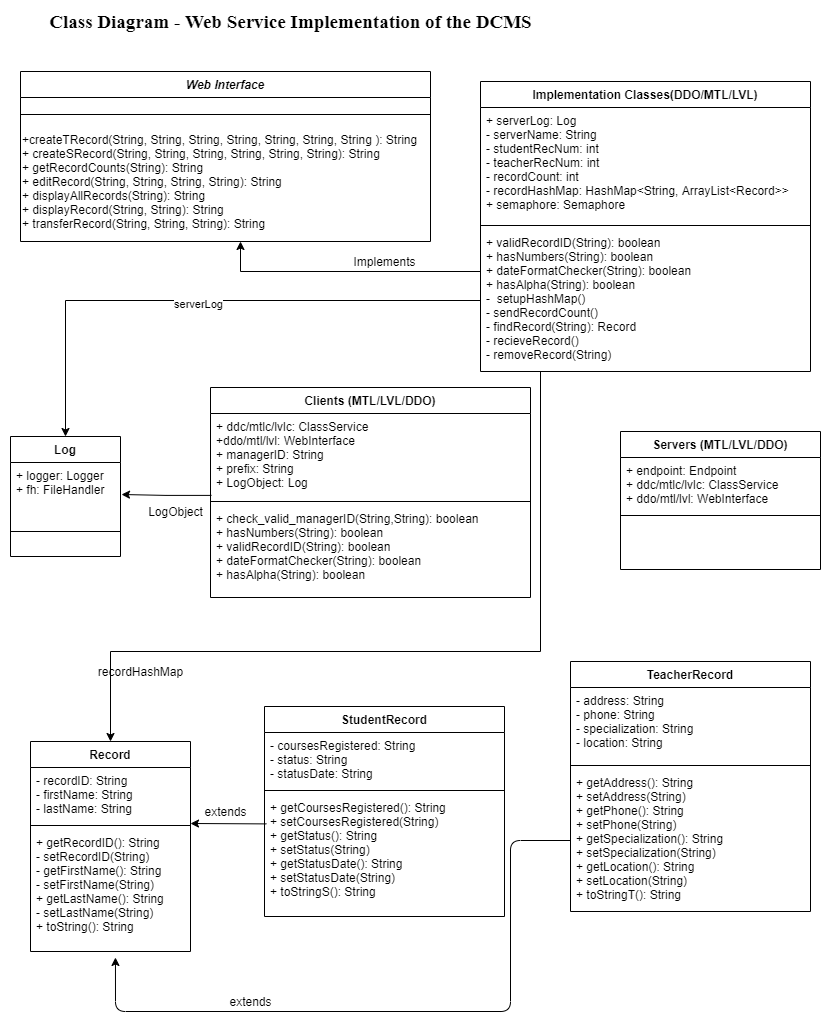

The diagram above was exported from draw.io. Its source (the exported page's mxGraphModel, read from the mxfile embedded in the PNG):
<mxGraphModel dx="868" dy="482" grid="1" gridSize="10" guides="1" tooltips="1" connect="1" arrows="1" fold="1" page="1" pageScale="1" pageWidth="827" pageHeight="1169" math="0" shadow="0">
  <root>
    <mxCell id="WIyWlLk6GJQsqaUBKTNV-0" />
    <mxCell id="WIyWlLk6GJQsqaUBKTNV-1" parent="WIyWlLk6GJQsqaUBKTNV-0" />
    <mxCell id="zkfFHV4jXpPFQw0GAbJ--0" value="Servers (MTL/LVL/DDO)" style="swimlane;fontStyle=1;align=center;verticalAlign=top;childLayout=stackLayout;horizontal=1;startSize=26;horizontalStack=0;resizeParent=1;resizeLast=0;collapsible=1;marginBottom=0;rounded=0;shadow=0;strokeWidth=1;" parent="WIyWlLk6GJQsqaUBKTNV-1" vertex="1">
      <mxGeometry x="610" y="460" width="200" height="138" as="geometry">
        <mxRectangle x="230" y="140" width="160" height="26" as="alternateBounds" />
      </mxGeometry>
    </mxCell>
    <mxCell id="zkfFHV4jXpPFQw0GAbJ--1" value="+ endpoint: Endpoint &#10;+ ddc/mtlc/lvlc: ClassService&#10;+ ddo/mtl/lvl: WebInterface" style="text;align=left;verticalAlign=top;spacingLeft=4;spacingRight=4;overflow=hidden;rotatable=0;points=[[0,0.5],[1,0.5]];portConstraint=eastwest;" parent="zkfFHV4jXpPFQw0GAbJ--0" vertex="1">
      <mxGeometry y="26" width="200" height="54" as="geometry" />
    </mxCell>
    <mxCell id="zkfFHV4jXpPFQw0GAbJ--4" value="" style="line;html=1;strokeWidth=1;align=left;verticalAlign=middle;spacingTop=-1;spacingLeft=3;spacingRight=3;rotatable=0;labelPosition=right;points=[];portConstraint=eastwest;" parent="zkfFHV4jXpPFQw0GAbJ--0" vertex="1">
      <mxGeometry y="80" width="200" height="8" as="geometry" />
    </mxCell>
    <mxCell id="oMSjItsNH8fhoaAR24-n-0" value="Web Interface" style="swimlane;fontStyle=3;align=center;verticalAlign=top;childLayout=stackLayout;horizontal=1;startSize=26;horizontalStack=0;resizeParent=1;resizeLast=0;collapsible=1;marginBottom=0;rounded=0;shadow=0;strokeWidth=1;" parent="WIyWlLk6GJQsqaUBKTNV-1" vertex="1">
      <mxGeometry x="10" y="100" width="410" height="170" as="geometry">
        <mxRectangle x="230" y="140" width="160" height="26" as="alternateBounds" />
      </mxGeometry>
    </mxCell>
    <mxCell id="oMSjItsNH8fhoaAR24-n-4" value="" style="line;html=1;strokeWidth=1;align=left;verticalAlign=middle;spacingTop=-1;spacingLeft=3;spacingRight=3;rotatable=0;labelPosition=right;points=[];portConstraint=eastwest;" parent="oMSjItsNH8fhoaAR24-n-0" vertex="1">
      <mxGeometry y="26" width="410" height="34" as="geometry" />
    </mxCell>
    <mxCell id="oMSjItsNH8fhoaAR24-n-8" value="+createTRecord(String, String, String, String, String, String, String ): String&lt;br&gt;+ createSRecord(String, String, String, String, String, String): String&lt;br&gt;+ getRecordCounts(String): String&lt;br&gt;+ editRecord(String, String, String, String): String&lt;br&gt;+ displayAllRecords(String): String&lt;br&gt;+ displayRecord(String, String): String&lt;br&gt;+ transferRecord(String, String, String): String" style="text;html=1;align=left;verticalAlign=middle;resizable=0;points=[];autosize=1;strokeColor=none;" parent="oMSjItsNH8fhoaAR24-n-0" vertex="1">
      <mxGeometry y="60" width="410" height="100" as="geometry" />
    </mxCell>
    <mxCell id="4WRGoV9ltsuoquAVzkkB-59" style="edgeStyle=orthogonalEdgeStyle;rounded=0;orthogonalLoop=1;jettySize=auto;html=1;exitX=0.003;exitY=0.975;exitDx=0;exitDy=0;exitPerimeter=0;" parent="WIyWlLk6GJQsqaUBKTNV-1" source="4WRGoV9ltsuoquAVzkkB-20" edge="1">
      <mxGeometry relative="1" as="geometry">
        <mxPoint x="111" y="523" as="targetPoint" />
      </mxGeometry>
    </mxCell>
    <mxCell id="4WRGoV9ltsuoquAVzkkB-19" value="Clients (MTL/LVL/DDO)" style="swimlane;fontStyle=1;align=center;verticalAlign=top;childLayout=stackLayout;horizontal=1;startSize=26;horizontalStack=0;resizeParent=1;resizeParentMax=0;resizeLast=0;collapsible=1;marginBottom=0;" parent="WIyWlLk6GJQsqaUBKTNV-1" vertex="1">
      <mxGeometry x="200" y="416" width="320" height="210" as="geometry" />
    </mxCell>
    <mxCell id="4WRGoV9ltsuoquAVzkkB-20" value="+ ddc/mtlc/lvlc: ClassService&#10;+ddo/mtl/lvl: WebInterface&#10;+ managerID: String&#10;+ prefix: String&#10;+ LogObject: Log&#10;" style="text;strokeColor=none;fillColor=none;align=left;verticalAlign=top;spacingLeft=4;spacingRight=4;overflow=hidden;rotatable=0;points=[[0,0.5],[1,0.5]];portConstraint=eastwest;" parent="4WRGoV9ltsuoquAVzkkB-19" vertex="1">
      <mxGeometry y="26" width="320" height="84" as="geometry" />
    </mxCell>
    <mxCell id="4WRGoV9ltsuoquAVzkkB-21" value="" style="line;strokeWidth=1;fillColor=none;align=left;verticalAlign=middle;spacingTop=-1;spacingLeft=3;spacingRight=3;rotatable=0;labelPosition=right;points=[];portConstraint=eastwest;" parent="4WRGoV9ltsuoquAVzkkB-19" vertex="1">
      <mxGeometry y="110" width="320" height="8" as="geometry" />
    </mxCell>
    <mxCell id="4WRGoV9ltsuoquAVzkkB-22" value="+ check_valid_managerID(String,String): boolean&#10;+ hasNumbers(String): boolean&#10;+ validRecordID(String): boolean&#10;+ dateFormatChecker(String): boolean&#10;+ hasAlpha(String): boolean&#10;" style="text;strokeColor=none;fillColor=none;align=left;verticalAlign=top;spacingLeft=4;spacingRight=4;overflow=hidden;rotatable=0;points=[[0,0.5],[1,0.5]];portConstraint=eastwest;" parent="4WRGoV9ltsuoquAVzkkB-19" vertex="1">
      <mxGeometry y="118" width="320" height="92" as="geometry" />
    </mxCell>
    <mxCell id="4WRGoV9ltsuoquAVzkkB-32" value="Log" style="swimlane;fontStyle=1;align=center;verticalAlign=top;childLayout=stackLayout;horizontal=1;startSize=26;horizontalStack=0;resizeParent=1;resizeParentMax=0;resizeLast=0;collapsible=1;marginBottom=0;" parent="WIyWlLk6GJQsqaUBKTNV-1" vertex="1">
      <mxGeometry y="465" width="110" height="120" as="geometry" />
    </mxCell>
    <mxCell id="4WRGoV9ltsuoquAVzkkB-33" value="+ logger: Logger&#10;+ fh: FileHandler" style="text;strokeColor=none;fillColor=none;align=left;verticalAlign=top;spacingLeft=4;spacingRight=4;overflow=hidden;rotatable=0;points=[[0,0.5],[1,0.5]];portConstraint=eastwest;" parent="4WRGoV9ltsuoquAVzkkB-32" vertex="1">
      <mxGeometry y="26" width="110" height="44" as="geometry" />
    </mxCell>
    <mxCell id="4WRGoV9ltsuoquAVzkkB-34" value="" style="line;strokeWidth=1;fillColor=none;align=left;verticalAlign=middle;spacingTop=-1;spacingLeft=3;spacingRight=3;rotatable=0;labelPosition=right;points=[];portConstraint=eastwest;" parent="4WRGoV9ltsuoquAVzkkB-32" vertex="1">
      <mxGeometry y="70" width="110" height="50" as="geometry" />
    </mxCell>
    <mxCell id="4WRGoV9ltsuoquAVzkkB-36" value="Record" style="swimlane;fontStyle=1;align=center;verticalAlign=top;childLayout=stackLayout;horizontal=1;startSize=26;horizontalStack=0;resizeParent=1;resizeParentMax=0;resizeLast=0;collapsible=1;marginBottom=0;" parent="WIyWlLk6GJQsqaUBKTNV-1" vertex="1">
      <mxGeometry x="20" y="770" width="160" height="210" as="geometry" />
    </mxCell>
    <mxCell id="4WRGoV9ltsuoquAVzkkB-37" value="- recordID: String&#10;- firstName: String&#10;- lastName: String&#10;" style="text;strokeColor=none;fillColor=none;align=left;verticalAlign=top;spacingLeft=4;spacingRight=4;overflow=hidden;rotatable=0;points=[[0,0.5],[1,0.5]];portConstraint=eastwest;" parent="4WRGoV9ltsuoquAVzkkB-36" vertex="1">
      <mxGeometry y="26" width="160" height="54" as="geometry" />
    </mxCell>
    <mxCell id="4WRGoV9ltsuoquAVzkkB-38" value="" style="line;strokeWidth=1;fillColor=none;align=left;verticalAlign=middle;spacingTop=-1;spacingLeft=3;spacingRight=3;rotatable=0;labelPosition=right;points=[];portConstraint=eastwest;" parent="4WRGoV9ltsuoquAVzkkB-36" vertex="1">
      <mxGeometry y="80" width="160" height="8" as="geometry" />
    </mxCell>
    <mxCell id="4WRGoV9ltsuoquAVzkkB-39" value="+ getRecordID(): String&#10;- setRecordID(String)&#10;- getFirstName(): String&#10;- setFirstName(String)&#10;+ getLastName(): String&#10;- setLastName(String)&#10;+ toString(): String" style="text;strokeColor=none;fillColor=none;align=left;verticalAlign=top;spacingLeft=4;spacingRight=4;overflow=hidden;rotatable=0;points=[[0,0.5],[1,0.5]];portConstraint=eastwest;" parent="4WRGoV9ltsuoquAVzkkB-36" vertex="1">
      <mxGeometry y="88" width="160" height="122" as="geometry" />
    </mxCell>
    <mxCell id="4WRGoV9ltsuoquAVzkkB-41" value="StudentRecord" style="swimlane;fontStyle=1;align=center;verticalAlign=top;childLayout=stackLayout;horizontal=1;startSize=26;horizontalStack=0;resizeParent=1;resizeParentMax=0;resizeLast=0;collapsible=1;marginBottom=0;" parent="WIyWlLk6GJQsqaUBKTNV-1" vertex="1">
      <mxGeometry x="254" y="735" width="240" height="210" as="geometry" />
    </mxCell>
    <mxCell id="4WRGoV9ltsuoquAVzkkB-42" value="- coursesRegistered: String&#10;- status: String&#10;- statusDate: String&#10;" style="text;strokeColor=none;fillColor=none;align=left;verticalAlign=top;spacingLeft=4;spacingRight=4;overflow=hidden;rotatable=0;points=[[0,0.5],[1,0.5]];portConstraint=eastwest;" parent="4WRGoV9ltsuoquAVzkkB-41" vertex="1">
      <mxGeometry y="26" width="240" height="54" as="geometry" />
    </mxCell>
    <mxCell id="4WRGoV9ltsuoquAVzkkB-43" value="" style="line;strokeWidth=1;fillColor=none;align=left;verticalAlign=middle;spacingTop=-1;spacingLeft=3;spacingRight=3;rotatable=0;labelPosition=right;points=[];portConstraint=eastwest;" parent="4WRGoV9ltsuoquAVzkkB-41" vertex="1">
      <mxGeometry y="80" width="240" height="8" as="geometry" />
    </mxCell>
    <mxCell id="4WRGoV9ltsuoquAVzkkB-44" value="+ getCoursesRegistered(): String&#10;+ setCoursesRegistered(String)&#10;+ getStatus(): String&#10;+ setStatus(String)&#10;+ getStatusDate(): String&#10;+ setStatusDate(String)&#10;+ toStringS(): String  " style="text;strokeColor=none;fillColor=none;align=left;verticalAlign=top;spacingLeft=4;spacingRight=4;overflow=hidden;rotatable=0;points=[[0,0.5],[1,0.5]];portConstraint=eastwest;" parent="4WRGoV9ltsuoquAVzkkB-41" vertex="1">
      <mxGeometry y="88" width="240" height="122" as="geometry" />
    </mxCell>
    <mxCell id="4WRGoV9ltsuoquAVzkkB-45" value="TeacherRecord" style="swimlane;fontStyle=1;align=center;verticalAlign=top;childLayout=stackLayout;horizontal=1;startSize=26;horizontalStack=0;resizeParent=1;resizeParentMax=0;resizeLast=0;collapsible=1;marginBottom=0;" parent="WIyWlLk6GJQsqaUBKTNV-1" vertex="1">
      <mxGeometry x="560" y="690" width="240" height="250" as="geometry" />
    </mxCell>
    <mxCell id="4WRGoV9ltsuoquAVzkkB-46" value="- address: String&#10;- phone: String&#10;- specialization: String&#10;- location: String" style="text;strokeColor=none;fillColor=none;align=left;verticalAlign=top;spacingLeft=4;spacingRight=4;overflow=hidden;rotatable=0;points=[[0,0.5],[1,0.5]];portConstraint=eastwest;" parent="4WRGoV9ltsuoquAVzkkB-45" vertex="1">
      <mxGeometry y="26" width="240" height="74" as="geometry" />
    </mxCell>
    <mxCell id="4WRGoV9ltsuoquAVzkkB-47" value="" style="line;strokeWidth=1;fillColor=none;align=left;verticalAlign=middle;spacingTop=-1;spacingLeft=3;spacingRight=3;rotatable=0;labelPosition=right;points=[];portConstraint=eastwest;" parent="4WRGoV9ltsuoquAVzkkB-45" vertex="1">
      <mxGeometry y="100" width="240" height="8" as="geometry" />
    </mxCell>
    <mxCell id="4WRGoV9ltsuoquAVzkkB-48" value="+ getAddress(): String&#10;+ setAddress(String)&#10;+ getPhone(): String&#10;+ setPhone(String)&#10;+ getSpecialization(): String&#10;+ setSpecialization(String)&#10;+ getLocation(): String&#10;+ setLocation(String)&#10;+ toStringT(): String  " style="text;strokeColor=none;fillColor=none;align=left;verticalAlign=top;spacingLeft=4;spacingRight=4;overflow=hidden;rotatable=0;points=[[0,0.5],[1,0.5]];portConstraint=eastwest;" parent="4WRGoV9ltsuoquAVzkkB-45" vertex="1">
      <mxGeometry y="108" width="240" height="142" as="geometry" />
    </mxCell>
    <mxCell id="4WRGoV9ltsuoquAVzkkB-77" style="edgeStyle=orthogonalEdgeStyle;rounded=0;orthogonalLoop=1;jettySize=auto;html=1;" parent="WIyWlLk6GJQsqaUBKTNV-1" source="4WRGoV9ltsuoquAVzkkB-51" edge="1">
      <mxGeometry relative="1" as="geometry">
        <mxPoint x="230" y="270" as="targetPoint" />
        <Array as="points">
          <mxPoint x="230" y="300" />
        </Array>
      </mxGeometry>
    </mxCell>
    <mxCell id="4WRGoV9ltsuoquAVzkkB-51" value="Implementation Classes(DDO/MTL/LVL)" style="swimlane;fontStyle=1;align=center;verticalAlign=top;childLayout=stackLayout;horizontal=1;startSize=26;horizontalStack=0;resizeParent=1;resizeParentMax=0;resizeLast=0;collapsible=1;marginBottom=0;" parent="WIyWlLk6GJQsqaUBKTNV-1" vertex="1">
      <mxGeometry x="470" y="110" width="330" height="290" as="geometry" />
    </mxCell>
    <mxCell id="4WRGoV9ltsuoquAVzkkB-52" value="+ serverLog: Log&#10;- serverName: String&#10;- studentRecNum: int&#10;- teacherRecNum: int&#10;- recordCount: int&#10;- recordHashMap: HashMap&lt;String, ArrayList&lt;Record&gt;&gt;&#10;+ semaphore: Semaphore" style="text;strokeColor=none;fillColor=none;align=left;verticalAlign=top;spacingLeft=4;spacingRight=4;overflow=hidden;rotatable=0;points=[[0,0.5],[1,0.5]];portConstraint=eastwest;" parent="4WRGoV9ltsuoquAVzkkB-51" vertex="1">
      <mxGeometry y="26" width="330" height="114" as="geometry" />
    </mxCell>
    <mxCell id="4WRGoV9ltsuoquAVzkkB-53" value="" style="line;strokeWidth=1;fillColor=none;align=left;verticalAlign=middle;spacingTop=-1;spacingLeft=3;spacingRight=3;rotatable=0;labelPosition=right;points=[];portConstraint=eastwest;" parent="4WRGoV9ltsuoquAVzkkB-51" vertex="1">
      <mxGeometry y="140" width="330" height="8" as="geometry" />
    </mxCell>
    <mxCell id="4WRGoV9ltsuoquAVzkkB-54" value="+ validRecordID(String): boolean&#10;+ hasNumbers(String): boolean&#10;+ dateFormatChecker(String): boolean&#10;+ hasAlpha(String): boolean&#10;-  setupHashMap()&#10;- sendRecordCount()&#10;- findRecord(String): Record&#10;- recieveRecord()&#10;- removeRecord(String)" style="text;strokeColor=none;fillColor=none;align=left;verticalAlign=top;spacingLeft=4;spacingRight=4;overflow=hidden;rotatable=0;points=[[0,0.5],[1,0.5]];portConstraint=eastwest;" parent="4WRGoV9ltsuoquAVzkkB-51" vertex="1">
      <mxGeometry y="148" width="330" height="142" as="geometry" />
    </mxCell>
    <mxCell id="4WRGoV9ltsuoquAVzkkB-58" value="Implements" style="text;html=1;align=center;verticalAlign=middle;resizable=0;points=[];autosize=1;strokeColor=none;" parent="WIyWlLk6GJQsqaUBKTNV-1" vertex="1">
      <mxGeometry x="334" y="280" width="80" height="20" as="geometry" />
    </mxCell>
    <mxCell id="4WRGoV9ltsuoquAVzkkB-60" value="LogObject" style="text;html=1;align=center;verticalAlign=middle;resizable=0;points=[];autosize=1;strokeColor=none;" parent="WIyWlLk6GJQsqaUBKTNV-1" vertex="1">
      <mxGeometry x="130" y="530" width="70" height="20" as="geometry" />
    </mxCell>
    <mxCell id="4WRGoV9ltsuoquAVzkkB-61" style="edgeStyle=orthogonalEdgeStyle;rounded=0;orthogonalLoop=1;jettySize=auto;html=1;entryX=0.5;entryY=0;entryDx=0;entryDy=0;" parent="WIyWlLk6GJQsqaUBKTNV-1" source="4WRGoV9ltsuoquAVzkkB-54" target="4WRGoV9ltsuoquAVzkkB-32" edge="1">
      <mxGeometry relative="1" as="geometry" />
    </mxCell>
    <mxCell id="4WRGoV9ltsuoquAVzkkB-62" value="serverLog" style="edgeLabel;html=1;align=center;verticalAlign=middle;resizable=0;points=[];" parent="4WRGoV9ltsuoquAVzkkB-61" vertex="1" connectable="0">
      <mxGeometry x="0.0258" y="3" relative="1" as="geometry">
        <mxPoint as="offset" />
      </mxGeometry>
    </mxCell>
    <mxCell id="4WRGoV9ltsuoquAVzkkB-63" style="edgeStyle=orthogonalEdgeStyle;rounded=0;orthogonalLoop=1;jettySize=auto;html=1;entryX=0.5;entryY=0;entryDx=0;entryDy=0;" parent="WIyWlLk6GJQsqaUBKTNV-1" source="4WRGoV9ltsuoquAVzkkB-54" target="4WRGoV9ltsuoquAVzkkB-36" edge="1">
      <mxGeometry relative="1" as="geometry">
        <Array as="points">
          <mxPoint x="530" y="680" />
          <mxPoint x="100" y="680" />
        </Array>
      </mxGeometry>
    </mxCell>
    <mxCell id="4WRGoV9ltsuoquAVzkkB-80" value="extends" style="text;html=1;align=center;verticalAlign=middle;resizable=0;points=[];autosize=1;strokeColor=none;" parent="WIyWlLk6GJQsqaUBKTNV-1" vertex="1">
      <mxGeometry x="185" y="830" width="60" height="20" as="geometry" />
    </mxCell>
    <mxCell id="bJ6aCVg8zNmpDV1U1rYx-0" value="" style="endArrow=classic;html=1;exitX=0.008;exitY=0.241;exitDx=0;exitDy=0;exitPerimeter=0;" parent="WIyWlLk6GJQsqaUBKTNV-1" source="4WRGoV9ltsuoquAVzkkB-44" edge="1">
      <mxGeometry width="50" height="50" relative="1" as="geometry">
        <mxPoint x="290" y="830" as="sourcePoint" />
        <mxPoint x="180" y="852" as="targetPoint" />
      </mxGeometry>
    </mxCell>
    <mxCell id="bJ6aCVg8zNmpDV1U1rYx-1" value="" style="endArrow=classic;html=1;exitX=0;exitY=0.5;exitDx=0;exitDy=0;entryX=0.531;entryY=1.049;entryDx=0;entryDy=0;entryPerimeter=0;" parent="WIyWlLk6GJQsqaUBKTNV-1" source="4WRGoV9ltsuoquAVzkkB-48" target="4WRGoV9ltsuoquAVzkkB-39" edge="1">
      <mxGeometry width="50" height="50" relative="1" as="geometry">
        <mxPoint x="290" y="960" as="sourcePoint" />
        <mxPoint x="340" y="910" as="targetPoint" />
        <Array as="points">
          <mxPoint x="500" y="869" />
          <mxPoint x="500" y="1040" />
          <mxPoint x="105" y="1040" />
        </Array>
      </mxGeometry>
    </mxCell>
    <mxCell id="bJ6aCVg8zNmpDV1U1rYx-2" value="extends" style="text;html=1;align=center;verticalAlign=middle;resizable=0;points=[];autosize=1;strokeColor=none;" parent="WIyWlLk6GJQsqaUBKTNV-1" vertex="1">
      <mxGeometry x="210" y="1020" width="60" height="20" as="geometry" />
    </mxCell>
    <mxCell id="bJ6aCVg8zNmpDV1U1rYx-4" value="recordHashMap" style="text;html=1;align=center;verticalAlign=middle;resizable=0;points=[];autosize=1;strokeColor=none;" parent="WIyWlLk6GJQsqaUBKTNV-1" vertex="1">
      <mxGeometry x="80" y="690" width="100" height="20" as="geometry" />
    </mxCell>
    <mxCell id="OLgInDshC6tSc67R3eml-0" value="&lt;b&gt;&lt;font style=&quot;font-size: 19px&quot; face=&quot;Times New Roman&quot;&gt;Class Diagram - Web Service Implementation of the DCMS&lt;/font&gt;&lt;/b&gt;" style="text;html=1;align=center;verticalAlign=middle;resizable=0;points=[];autosize=1;strokeColor=none;" parent="WIyWlLk6GJQsqaUBKTNV-1" vertex="1">
      <mxGeometry x="30" y="40" width="500" height="20" as="geometry" />
    </mxCell>
  </root>
</mxGraphModel>